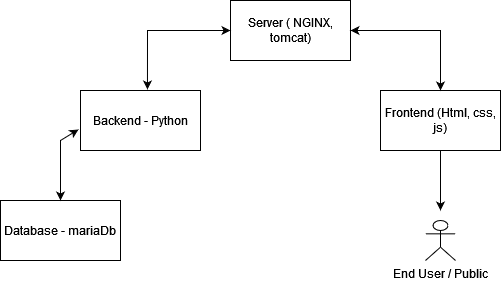

The diagram above was exported from draw.io. Its source (the exported page's mxGraphModel, read from the mxfile embedded in the PNG):
<mxGraphModel dx="794" dy="414" grid="1" gridSize="10" guides="1" tooltips="1" connect="1" arrows="1" fold="1" page="1" pageScale="1" pageWidth="850" pageHeight="1100" background="none" math="0" shadow="0">
  <root>
    <mxCell id="0" />
    <mxCell id="1" parent="0" />
    <mxCell id="ZI_4FtjRhswNFxZ8tZUk-2" value="Backend - Python" style="rounded=0;whiteSpace=wrap;html=1;fillColor=none;" parent="1" vertex="1">
      <mxGeometry x="120" y="150" width="120" height="60" as="geometry" />
    </mxCell>
    <mxCell id="ZI_4FtjRhswNFxZ8tZUk-3" value="Server ( NGINX, tomcat)" style="rounded=0;whiteSpace=wrap;html=1;fillColor=none;" parent="1" vertex="1">
      <mxGeometry x="270" y="60" width="120" height="60" as="geometry" />
    </mxCell>
    <mxCell id="ZI_4FtjRhswNFxZ8tZUk-11" style="edgeStyle=orthogonalEdgeStyle;rounded=0;orthogonalLoop=1;jettySize=auto;html=1;" parent="1" source="ZI_4FtjRhswNFxZ8tZUk-4" edge="1">
      <mxGeometry relative="1" as="geometry">
        <mxPoint x="480" y="270" as="targetPoint" />
      </mxGeometry>
    </mxCell>
    <mxCell id="ZI_4FtjRhswNFxZ8tZUk-4" value="Frontend (Html, css, js)" style="rounded=0;whiteSpace=wrap;html=1;fillColor=none;" parent="1" vertex="1">
      <mxGeometry x="420" y="150" width="120" height="60" as="geometry" />
    </mxCell>
    <mxCell id="ZI_4FtjRhswNFxZ8tZUk-5" value="Database - mariaDb" style="rounded=0;whiteSpace=wrap;html=1;fillColor=none;" parent="1" vertex="1">
      <mxGeometry x="40" y="260" width="120" height="60" as="geometry" />
    </mxCell>
    <mxCell id="ZI_4FtjRhswNFxZ8tZUk-8" value="" style="endArrow=classic;startArrow=classic;html=1;rounded=0;entryX=0;entryY=0.5;entryDx=0;entryDy=0;exitX=0.558;exitY=-0.017;exitDx=0;exitDy=0;exitPerimeter=0;" parent="1" source="ZI_4FtjRhswNFxZ8tZUk-2" target="ZI_4FtjRhswNFxZ8tZUk-3" edge="1">
      <mxGeometry width="50" height="50" relative="1" as="geometry">
        <mxPoint x="390" y="250" as="sourcePoint" />
        <mxPoint x="440" y="200" as="targetPoint" />
        <Array as="points">
          <mxPoint x="187" y="90" />
        </Array>
      </mxGeometry>
    </mxCell>
    <mxCell id="ZI_4FtjRhswNFxZ8tZUk-9" value="" style="endArrow=classic;startArrow=classic;html=1;rounded=0;entryX=1;entryY=0.5;entryDx=0;entryDy=0;exitX=0.5;exitY=0;exitDx=0;exitDy=0;" parent="1" source="ZI_4FtjRhswNFxZ8tZUk-4" target="ZI_4FtjRhswNFxZ8tZUk-3" edge="1">
      <mxGeometry width="50" height="50" relative="1" as="geometry">
        <mxPoint x="197" y="159" as="sourcePoint" />
        <mxPoint x="280" y="100" as="targetPoint" />
        <Array as="points">
          <mxPoint x="480" y="90" />
        </Array>
      </mxGeometry>
    </mxCell>
    <mxCell id="ZI_4FtjRhswNFxZ8tZUk-10" value="" style="endArrow=classic;startArrow=classic;html=1;rounded=0;entryX=-0.017;entryY=0.65;entryDx=0;entryDy=0;exitX=0.5;exitY=0;exitDx=0;exitDy=0;entryPerimeter=0;" parent="1" target="ZI_4FtjRhswNFxZ8tZUk-2" edge="1">
      <mxGeometry width="50" height="50" relative="1" as="geometry">
        <mxPoint x="100" y="260" as="sourcePoint" />
        <mxPoint x="10" y="200" as="targetPoint" />
        <Array as="points">
          <mxPoint x="100" y="200" />
        </Array>
      </mxGeometry>
    </mxCell>
    <mxCell id="ZI_4FtjRhswNFxZ8tZUk-12" value="End User / Public" style="shape=umlActor;verticalLabelPosition=bottom;verticalAlign=top;html=1;outlineConnect=0;fillColor=none;" parent="1" vertex="1">
      <mxGeometry x="465" y="280" width="30" height="40" as="geometry" />
    </mxCell>
  </root>
</mxGraphModel>